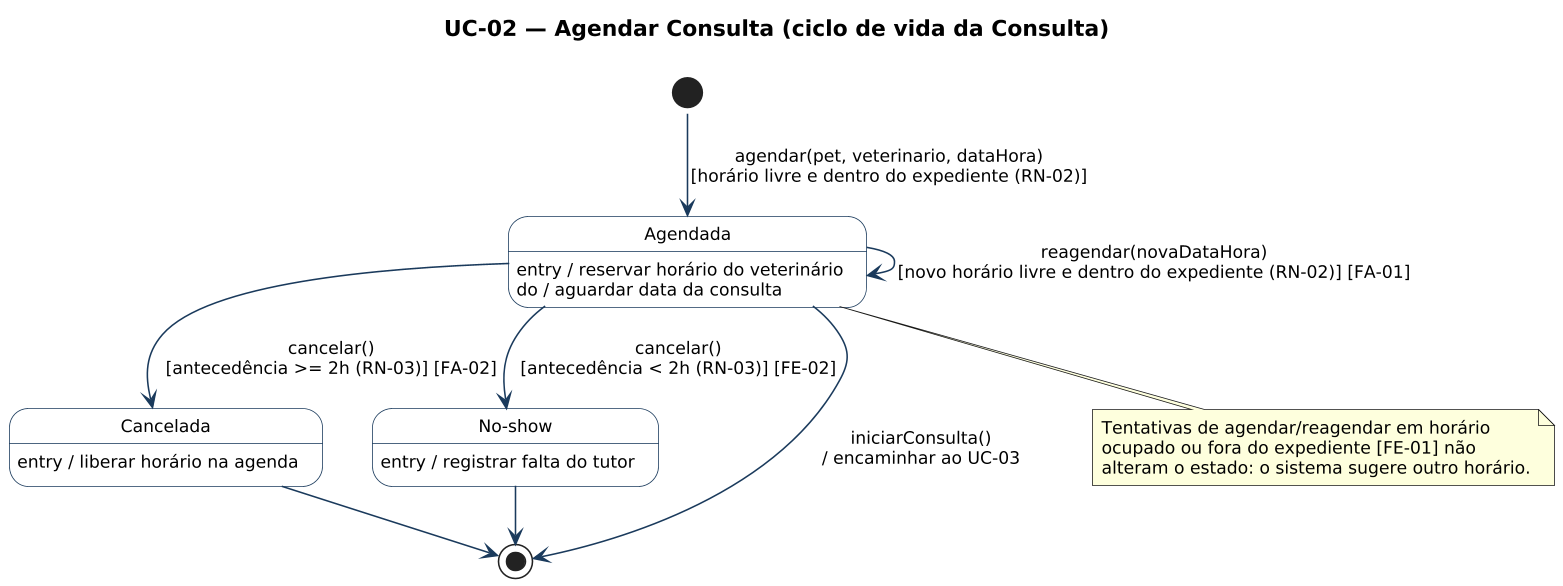

The diagram above was rendered by PlantUML. Its source (embedded in the PNG):
@startuml estados_uc02
!pragma layout smetana
skinparam dpi 150
skinparam shadowing false
skinparam defaultFontName "DejaVu Sans"
skinparam defaultFontSize 11
skinparam ArrowColor #1a3a5c
skinparam state {
  BackgroundColor #FFFFFF
  BorderColor #1a3a5c
}
title UC-02 — Agendar Consulta (ciclo de vida da Consulta)

state "Agendada" as Agendada
Agendada : entry / reservar horário do veterinário
Agendada : do / aguardar data da consulta

state "Cancelada" as Cancelada
Cancelada : entry / liberar horário na agenda

state "No-show" as NoShow
NoShow : entry / registrar falta do tutor

[*] --> Agendada : agendar(pet, veterinario, dataHora)\n[horário livre e dentro do expediente (RN-02)]

Agendada --> Agendada : reagendar(novaDataHora)\n[novo horário livre e dentro do expediente (RN-02)] [FA-01]

Agendada --> Cancelada : cancelar()\n[antecedência >= 2h (RN-03)] [FA-02]

Agendada --> NoShow : cancelar()\n[antecedência < 2h (RN-03)] [FE-02]

Agendada --> [*] : iniciarConsulta()\n/ encaminhar ao UC-03

Cancelada --> [*]
NoShow --> [*]

note bottom of Agendada
  Tentativas de agendar/reagendar em horário
  ocupado ou fora do expediente [FE-01] não
  alteram o estado: o sistema sugere outro horário.
end note
@enduml